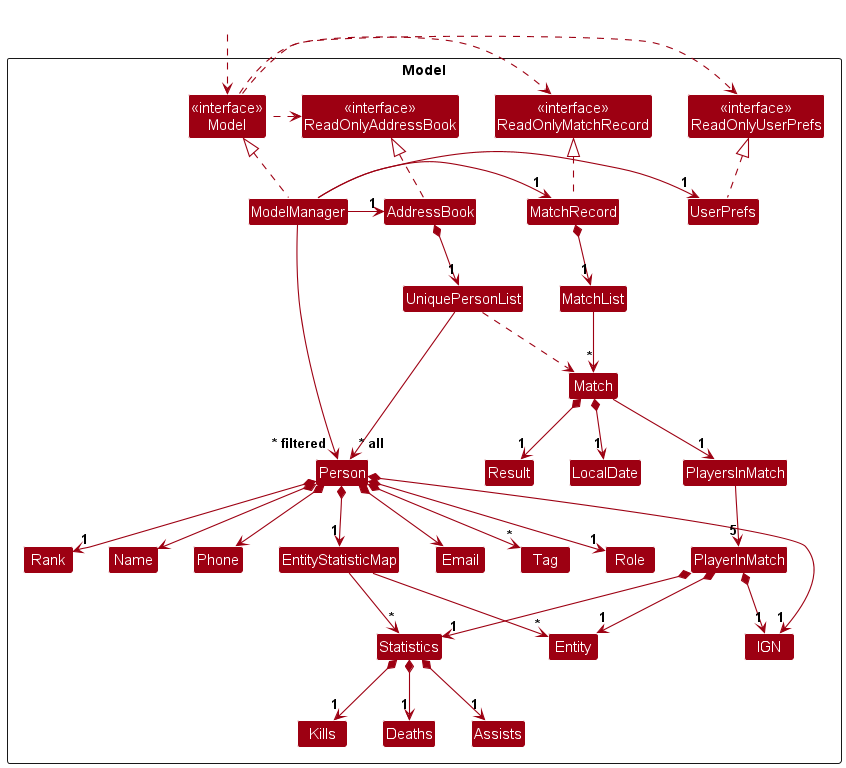

The diagram above was rendered by PlantUML. Its source (embedded in the PNG):
@startuml
!include style.puml
skinparam arrowThickness 1.1
skinparam arrowColor MODEL_COLOR
skinparam classBackgroundColor MODEL_COLOR

Package Model as ModelPackage <<Rectangle>>{
Class "<<interface>>\nReadOnlyAddressBook" as ReadOnlyAddressBook
Class "<<interface>>\nReadOnlyUserPrefs" as ReadOnlyUserPrefs
Class "<<interface>>\nReadOnlyMatchRecord" as ReadOnlyMatchRecord
Class "<<interface>>\nModel" as Model
Class AddressBook
Class ModelManager
Class UserPrefs

Class UniquePersonList
Class Person
class EntityStatisticMap
Class Email
Class Name
Class Phone
Class Tag
Class Role
Class IGN
Class Rank
Class Statistics
Class Kills
Class Deaths
Class Assists
Class MatchRecord
Class MatchList
Class Match
Class Result
Class LocalDate
Class PlayersInMatch
Class PlayerInMatch
Class Entity

Class I #FFFFFF
}

Class HiddenOutside #FFFFFF
HiddenOutside ..> Model

AddressBook .up.|> ReadOnlyAddressBook
MatchRecord .up.|> ReadOnlyMatchRecord

ModelManager .up.|> Model
Model .right.> ReadOnlyUserPrefs
Model .left.> ReadOnlyAddressBook
Model .right.> ReadOnlyMatchRecord
ModelManager -left-> "1" AddressBook
ModelManager -right-> "1" MatchRecord
ModelManager -right-> "1" UserPrefs
UserPrefs .up.|> ReadOnlyUserPrefs

AddressBook *--> "1" UniquePersonList
UniquePersonList --> "~* all" Person
UniquePersonList .right.> Match
Person *--> Name
Person *--> Phone
Person *--> Email
Person *--> "*" Tag
Person *--> "1" Role
Person *--> "1" IGN
Person *--> "1" Rank
Person *--> "1" EntityStatisticMap

Statistics *--> "1" Kills
Statistics *--> "1" Deaths
Statistics *--> "1" Assists

MatchRecord *--> "1" MatchList
MatchList --> "~*" Match
Match *--> "1" LocalDate
Match *--> "1" Result
Match --> "1" PlayersInMatch

EntityStatisticMap --> "*" Entity
EntityStatisticMap --> "*" Statistics

PlayersInMatch --> "5" PlayerInMatch
PlayerInMatch *--> "1" Statistics
PlayerInMatch *--> "1" IGN
PlayerInMatch *--> "1" Entity



Person -[hidden]up--> I
UniquePersonList -[hidden]right-> I

Name -[hidden]right-> Phone

ModelManager --> "~* filtered" Person
@enduml